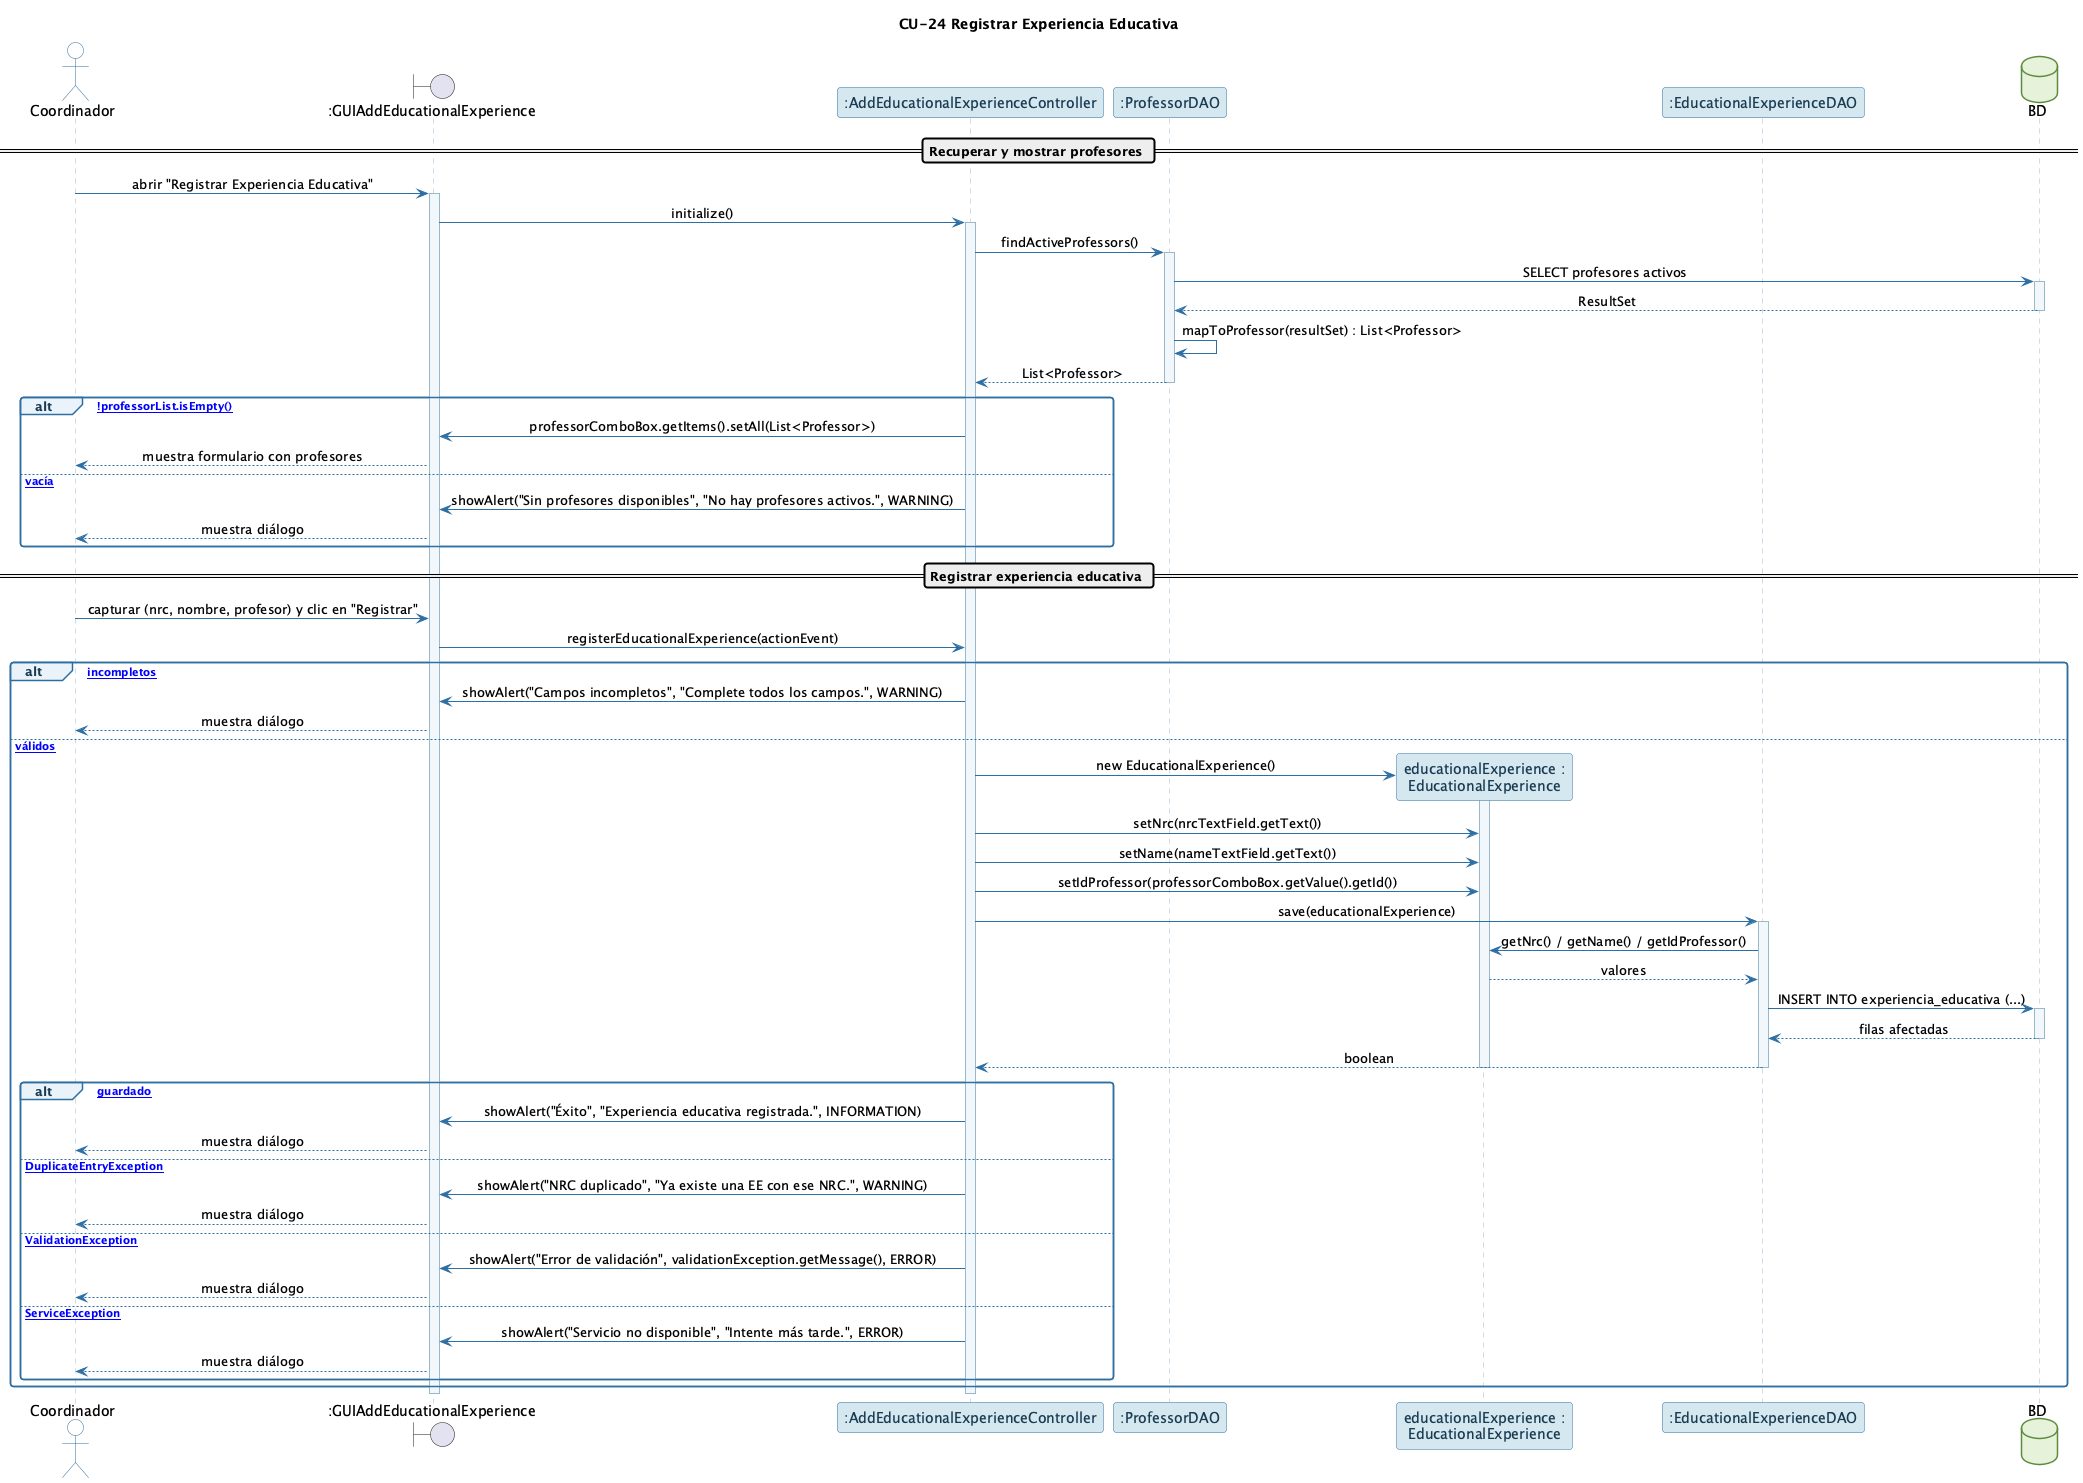

The diagram above was rendered by PlantUML. Its source (embedded in the PNG):
@startuml CU-24_RegistrarExperienciaEducativa
!include _comun.puml
title CU-24 Registrar Experiencia Educativa

actor Coordinador
boundary ":GUIAddEducationalExperience" as UI
participant ":AddEducationalExperienceController" as C
participant ":ProfessorDAO" as PDAO
participant "educationalExperience :\nEducationalExperience" as DTO
participant ":EducationalExperienceDAO" as EDAO
database "BD" as BD

== Recuperar y mostrar profesores ==
Coordinador -> UI : abrir "Registrar Experiencia Educativa"
activate UI
UI -> C : initialize()
activate C
C -> PDAO : findActiveProfessors()
activate PDAO
PDAO -> BD : SELECT profesores activos
activate BD
BD --> PDAO : ResultSet
deactivate BD
PDAO -> PDAO : mapToProfessor(resultSet) : List<Professor>
PDAO --> C : List<Professor>
deactivate PDAO

alt [!professorList.isEmpty()]
    C -> UI : professorComboBox.getItems().setAll(List<Professor>)
    UI --> Coordinador : muestra formulario con profesores
else [lista vacía]
    C -> UI : showAlert("Sin profesores disponibles", "No hay profesores activos.", WARNING)
    UI --> Coordinador : muestra diálogo
end

== Registrar experiencia educativa ==
Coordinador -> UI : capturar (nrc, nombre, profesor) y clic en "Registrar"
UI -> C : registerEducationalExperience(actionEvent)

alt [campos incompletos]
    C -> UI : showAlert("Campos incompletos", "Complete todos los campos.", WARNING)
    UI --> Coordinador : muestra diálogo
else [datos válidos]
    create DTO
    C -> DTO : new EducationalExperience()
    activate DTO
    C -> DTO : setNrc(nrcTextField.getText())
    C -> DTO : setName(nameTextField.getText())
    C -> DTO : setIdProfessor(professorComboBox.getValue().getId())

    C -> EDAO : save(educationalExperience)
    activate EDAO
    EDAO -> DTO : getNrc() / getName() / getIdProfessor()
    DTO --> EDAO : valores
    EDAO -> BD : INSERT INTO experiencia_educativa (...)
    activate BD
    BD --> EDAO : filas afectadas
    deactivate BD
    EDAO --> C : boolean
    deactivate EDAO
    deactivate DTO

    alt [guardado]
        C -> UI : showAlert("Éxito", "Experiencia educativa registrada.", INFORMATION)
        UI --> Coordinador : muestra diálogo
    else [DuplicateEntryException]
        C -> UI : showAlert("NRC duplicado", "Ya existe una EE con ese NRC.", WARNING)
        UI --> Coordinador : muestra diálogo
    else [ValidationException]
        C -> UI : showAlert("Error de validación", validationException.getMessage(), ERROR)
        UI --> Coordinador : muestra diálogo
    else [ServiceException]
        C -> UI : showAlert("Servicio no disponible", "Intente más tarde.", ERROR)
        UI --> Coordinador : muestra diálogo
    end
end
deactivate C
deactivate UI
@enduml